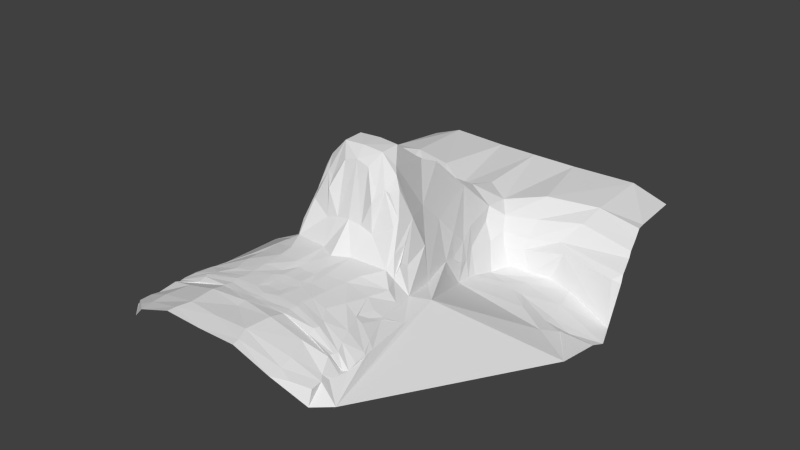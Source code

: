 # Source: head.blend  (saved by Blender 2.64.0; exported with 4.5.12 LTS)
import bpy
from mathutils import Matrix  # noqa: F401  (used for matrix-valued properties, if any)

bpy.ops.wm.read_factory_settings(use_empty=True)
scene = bpy.context.scene
scene.name = 'Scene'

# ---- collections
col_collection_1 = bpy.data.collections.new('Collection 1'); scene.collection.children.link(col_collection_1)
col_collection_2 = bpy.data.collections.new('Collection 2'); scene.collection.children.link(col_collection_2)
col_collection_3 = bpy.data.collections.new('Collection 3'); scene.collection.children.link(col_collection_3)
col_collection_4 = bpy.data.collections.new('Collection 4'); scene.collection.children.link(col_collection_4)
col_collection_5 = bpy.data.collections.new('Collection 5'); scene.collection.children.link(col_collection_5)
col_collection_6 = bpy.data.collections.new('Collection 6'); scene.collection.children.link(col_collection_6)
col_collection_7 = bpy.data.collections.new('Collection 7'); scene.collection.children.link(col_collection_7)
col_collection_8 = bpy.data.collections.new('Collection 8'); scene.collection.children.link(col_collection_8)
col_collection_9 = bpy.data.collections.new('Collection 9'); scene.collection.children.link(col_collection_9)
col_collection_10 = bpy.data.collections.new('Collection 10'); scene.collection.children.link(col_collection_10)
col_collection_11 = bpy.data.collections.new('Collection 11'); scene.collection.children.link(col_collection_11)
col_collection_12 = bpy.data.collections.new('Collection 12'); scene.collection.children.link(col_collection_12)
col_collection_13 = bpy.data.collections.new('Collection 13'); scene.collection.children.link(col_collection_13)
col_collection_14 = bpy.data.collections.new('Collection 14'); scene.collection.children.link(col_collection_14)
col_collection_15 = bpy.data.collections.new('Collection 15'); scene.collection.children.link(col_collection_15)
col_collection_16 = bpy.data.collections.new('Collection 16'); scene.collection.children.link(col_collection_16)
col_collection_17 = bpy.data.collections.new('Collection 17'); scene.collection.children.link(col_collection_17)
col_collection_18 = bpy.data.collections.new('Collection 18'); scene.collection.children.link(col_collection_18)
col_collection_19 = bpy.data.collections.new('Collection 19'); scene.collection.children.link(col_collection_19)
col_collection_20 = bpy.data.collections.new('Collection 20'); scene.collection.children.link(col_collection_20)

# ---- world
world_world = bpy.data.worlds.new('World'); scene.world = world_world
world_world.color = (0.05088, 0.05088, 0.05088)
world_world.use_sun_shadow = False
world_world.sun_shadow_jitter_overblur = 0.0
world_world.cycles.sampling_method = 'MANUAL'
world_world.cycles.sample_map_resolution = 256

# ---- meshes
me_head_001 = bpy.data.meshes.new('head.001')
me_head_001.from_pydata([(-0.00133, 1.181, -0.7433), (-0.00088, 1.439, -0.8189), (-0.2045, 1.317, -0.8583), (-0.2017, 1.125, -0.8444), (-0.333, 1.141, -1.022), (-0.3698, 0.9474, -1.285), (-0.3045, 1.014, -1.067), (-0.3703, 1.108, -1.143), (-0.4603, 1.078, -1.282), (-0.5884, 1.14, -1.298), (-0.7234, 0.8414, -1.302), (-0.6423, 1.009, -1.305), (-0.8299, 1.214, -1.085), (-1.183, 0.769, -1.417), (-1.372, 0.9282, -1.501), (-0.43, 1.104, -1.277), (-0.439, 0.9669, -1.29), (-0.5185, 1.159, -1.13), (-0.5157, 1.193, -1.055), (-0.3584, 0.6738, -1.224), (-0.8459, 0.675, -1.283), (-0.3679, 0.54, -1.2), (-0.6355, 0.8371, -1.284), (-0.7468, 1.285, -1.039), (-1.087, 0.5279, -1.302), (-1.02, 0.705, -1.342), (-1.251, 1.193, -1.134), (-0.7852, -1.456, -0.9844), (-0.8466, 1.432, -0.9097), (-0.5254, 1.317, -0.9327), (-0.8738, 1.619, -0.8384), (-0.4892, 1.485, -0.811), (-0.3316, 0.6746, -1.076), (-0.4246, 0.313, -1.004), (-0.01462, 0.8865, -0.5714), (-0.1538, 0.8568, -0.5882), (-0.03232, 0.1041, -0.01064), (-0.03728, 0.5005, -0.2884), (-0.1276, 0.3862, -0.2263), (-0.1621, 0.08855, -0.01331), (-0.04642, -0.06167, -0.009583), (-0.163, -0.06251, -0.0193), (-0.03337, -0.1326, -0.08933), (-0.102, -0.1369, -0.1185), (-0.3795, -0.01213, -0.4486), (-0.4121, -0.2425, -0.6199), (-0.3238, -0.08218, -0.235), (-0.4166, -0.1327, -0.5809), (-0.4451, -0.2867, -0.7764), (-0.4211, -0.2138, -0.6859), (-0.5047, -0.4075, -0.7803), (-0.5535, -0.3974, -0.8544), (-0.4772, -0.5797, -0.7636), (-0.5528, -0.6132, -0.8112), (-0.1395, -0.6061, -0.7105), (-0.3122, -0.4731, -0.7186), (-0.2984, -0.5848, -0.7214), (-0.1213, -0.3478, -0.7013), (-0.02486, -0.2285, -0.4975), (-0.1077, -0.2222, -0.5155), (-0.02276, -0.345, -0.6296), (-0.4422, -0.1422, -0.7341), (-0.4192, 0.0713, -0.6794), (-0.4454, -0.2158, -0.684), (-0.3772, 0.1206, -0.6422), (-0.2421, -0.01864, -0.1114), (-0.2845, -0.06525, -0.1498), (-0.4786, 0.03156, -0.935), (-0.2663, 0.236, -0.4884), (-0.5678, -0.3655, -0.8753), (-0.5423, -0.2484, -0.8846), (-0.6685, -0.167, -0.9014), (-0.6082, -0.5897, -0.8584), (-0.1928, -0.1658, -0.2582), (-0.2493, -0.1432, -0.2373), (-0.365, -0.1397, -0.4145), (-0.397, -0.3096, -0.7156), (-0.2003, -0.2232, -0.5463), (-0.1901, -0.2116, -0.3307), (-0.2893, -0.1401, -0.255), (-0.3561, -0.182, -0.4691), (-0.02231, 0.5803, -0.3343), (-0.1341, 0.5506, -0.2995), (-0.2771, 0.4069, -0.6516), (-0.3071, 0.5393, -0.8094), (-0.3735, 0.3717, -0.9474), (-0.3478, 0.4901, -0.9813), (-0.2897, 1.217, -0.9302), (-0.2246, 1.059, -0.939), (-0.3583, 0.5782, -1.056), (-0.3003, 0.6738, -0.9353), (-0.5543, 0.8763, -1.279), (-0.3527, 0.7579, -1.235), (-0.2873, 0.7962, -1.035), (-0.2609, 0.8122, -0.8737), (-0.4885, -1.091, -0.7432), (-0.2734, -1.116, -0.7123), (-0.2548, -1.058, -0.715), (-0.4948, -1.137, -0.7632), (-0.6889, -1.131, -0.824), (-0.6787, -1.154, -0.82), (-0.03138, -1.253, -0.6998), (-0.03001, -1.43, -0.6865), (-0.2435, -1.414, -0.6877), (-0.2602, -1.225, -0.6886), (-0.5028, -1.212, -0.7579), (-0.5647, -1.362, -0.782), (-0.7378, -1.285, -0.8665), (-0.69, -1.181, -0.8155), (-0.02742, -1.111, -0.7073), (-0.1493, -1.076, -0.7125), (-0.122, -1.126, -0.7069), (-0.01926, -1.181, -0.6951), (-0.2654, -1.123, -0.7128), (-0.4834, -1.137, -0.7718), (-0.1268, -0.8183, -0.7132), (-0.2542, -0.9468, -0.7131), (-0.09791, -0.9972, -0.7074), (-0.267, -0.868, -0.7169), (-0.4803, -0.9928, -0.7463), (-0.4006, -0.8968, -0.7313), (-0.06982, -0.8553, -0.714), (-0.05305, -0.9404, -0.7137), (-0.02526, -1.031, -0.7063), (-0.02423, -0.9469, -0.7132), (-0.07143, -0.5562, -0.7125), (-0.07587, -0.6376, -0.7181), (-0.01968, -0.4132, -0.6998), (-0.02464, -0.8577, -0.715), (-0.02307, -0.6438, -0.7202), (-0.2939, -1.565, -0.7047), (-0.5745, -1.554, -0.8085), (-0.7132, -0.4818, -0.9061), (-0.6194, -0.9262, -0.7894), (-0.6605, -1.027, -0.8042), (-0.7399, -1.151, -0.9067), (-0.7645, -1.14, -0.9064), (-0.7674, -0.9456, -0.8745), (-0.7865, -1.045, -0.8909), (-0.5055, -1.057, -0.743), (-0.2734, -1.007, -0.712), (-0.6954, -1.098, -0.8236), (-0.03167, -1.569, -0.7074), (-0.2837, -1.509, -0.6992), (-0.5773, -1.458, -0.7993), (-0.7717, -1.328, -0.879), (-0.02631, -1.074, -0.7083), (-0.1252, -1.035, -0.7093), (-0.7912, -1.114, -0.9089), (-0.6228, -0.6232, -0.8574), (-0.2784, -0.7496, -0.7178), (-0.1331, -0.7362, -0.7202), (-0.4493, -0.7544, -0.7396), (-0.07528, -0.7782, -0.7118), (-0.02614, -0.7769, -0.7131), (-0.6301, -0.6099, -0.863), (-0.5577, -0.7835, -0.7869), (-0.6055, -0.7848, -0.8097), (-0.6582, -0.5655, -0.8775), (-1.161, 0.6683, -1.358), (-0.7217, -0.8462, -0.8605), (-0.8607, 2.155, -0.8272), (-0.3542, 2.08, -0.8043), (-0.004665, 2.044, -0.7866), (-0.7033, -0.4967, -0.9053), (-1.007, 0.7967, -1.355), (-0.5442, -0.7498, -0.7917), (-0.5797, -0.6898, -0.8292), (-0.9735, 0.9685, -1.349), (-0.9304, 1.175, -1.348), (-0.7683, -0.8699, -0.8893), (-1.295, 1.126, -1.496), (-0.7349, 1.202, -1.316), (-1.363, 0.7954, -1.451), (-0.7769, -1.413, -0.8834), (-0.6725, -1.482, -0.8407), (-1.237, 1.533, -0.9494), (-1.263, 1.428, -0.9954), (-1.311, 1.247, -1.097), (-1.274, 1.39, -1.036), (-1.139, 2.191, -0.9408), (-1.213, 1.623, -0.9031), (-1.323, 1.208, -1.149), (-1.193, 1.717, -0.9148), (-0.7829, -0.9521, -0.8886), (-0.7722, -1.235, -0.9038), (-0.7743, -1.18, -0.9065), (-0.7684, -1.259, -0.9029), (-0.7843, -1.303, -0.8994), (-0.762, -1.142, -0.9094), (-0.8988, -1.346, -0.9898), (-1.165, 0.6743, -1.357), (-1.381, 0.3847, -1.365)], [], [(2, 0, 1), (0, 2, 3), (4, 5, 6), (5, 4, 7), (13, 14, 173), (11, 172, 169, 168), (10, 11, 168, 165), (5, 15, 16), (15, 5, 7), (8, 16, 15), (17, 7, 18), (15, 9, 8), (19, 20, 21), (20, 19, 22), (22, 10, 20), (10, 22, 11), (23, 17, 18), (24, 20, 25), (20, 24, 21), (25, 10, 165), (10, 25, 20), (12, 23, 26), (26, 23, 178, 182), (17, 23, 12), (13, 173, 159, 25), (18, 28, 23), (28, 18, 29), (23, 179, 178), (179, 23, 28, 177), (29, 30, 28), (30, 29, 31), (28, 176, 177), (176, 28, 30, 181), (4, 18, 7), (18, 4, 29), (21, 32, 19), (85, 21, 33), (3, 34, 0), (34, 3, 35), (38, 36, 37), (36, 38, 39), (39, 40, 36), (40, 39, 41), (41, 42, 40), (42, 41, 43), (44, 45, 75), (45, 44, 47), (47, 63, 48, 45), (49, 48, 63), (70, 48, 49, 61), (48, 70, 51, 50), (51, 52, 50), (52, 51, 53), (54, 55, 56), (55, 54, 57), (56, 50, 52), (50, 56, 55), (42, 59, 58), (59, 42, 43), (58, 57, 60), (57, 58, 59), (61, 49, 44), (44, 49, 63, 47), (62, 67, 70, 61), (67, 62, 64), (41, 65, 66), (65, 41, 39), (66, 44, 46), (44, 66, 65), (67, 64, 68), (44, 68, 64), (68, 44, 65), (44, 62, 61), (70, 67, 71), (70, 72, 69), (70, 69, 51), (62, 44, 64), (51, 72, 53), (72, 51, 69), (41, 73, 43), (73, 41, 74), (46, 44, 75), (57, 76, 55), (76, 57, 77), (43, 78, 59), (78, 43, 73), (59, 77, 57), (77, 59, 78), (66, 74, 41), (74, 66, 79), (46, 79, 66), (38, 65, 39), (65, 38, 68), (77, 74, 80), (74, 77, 78), (50, 55, 76, 48), (77, 80, 76), (45, 76, 80, 75), (78, 73, 74), (48, 45, 76), (75, 80, 74, 79), (34, 82, 81), (82, 34, 35), (81, 38, 37), (38, 81, 82), (35, 83, 82), (83, 35, 84), (82, 68, 38), (68, 82, 83), (67, 83, 85), (83, 67, 68), (85, 84, 86), (84, 85, 83), (85, 33, 71, 67), (87, 3, 2), (3, 87, 88), (88, 4, 6), (4, 88, 87), (29, 87, 31), (87, 29, 4), (32, 89, 90), (21, 24, 71, 33), (5, 91, 92), (91, 5, 16), (92, 22, 19), (22, 92, 91), (91, 11, 22), (6, 92, 93), (92, 6, 5), (93, 19, 32), (19, 93, 92), (88, 93, 94), (93, 88, 6), (94, 32, 90), (32, 94, 93), (3, 94, 35), (94, 3, 88), (35, 90, 84), (90, 35, 94), (86, 90, 89), (90, 86, 84), (95, 96, 97), (96, 95, 98), (99, 98, 95), (98, 99, 100), (103, 101, 104), (101, 103, 102), (103, 105, 106), (105, 103, 104), (107, 105, 108), (105, 107, 106), (112, 111, 113), (109, 110, 111), (97, 111, 110), (111, 97, 96), (104, 112, 113), (112, 104, 101), (104, 114, 105), (114, 104, 113), (114, 108, 105), (115, 116, 117), (116, 115, 118), (118, 119, 116), (119, 118, 120), (117, 121, 115), (121, 117, 122), (123, 122, 117), (122, 123, 124), (54, 125, 57), (125, 54, 126), (57, 127, 60), (127, 57, 125), (128, 122, 124), (122, 128, 121), (125, 129, 127), (129, 125, 126), (119, 133, 134), (133, 119, 120), (96, 98, 114, 113), (136, 100, 99), (100, 136, 135), (134, 137, 138), (137, 134, 133), (116, 139, 140), (139, 116, 119), (140, 95, 97), (95, 140, 139), (119, 141, 139), (141, 119, 134), (139, 99, 95), (99, 139, 141), (130, 142, 143), (143, 102, 103), (102, 143, 142), (131, 143, 144), (143, 131, 130), (144, 103, 106), (103, 144, 143), (175, 144, 145, 174), (144, 175, 131), (145, 106, 107), (106, 145, 144), (123, 147, 146), (147, 123, 117), (146, 110, 109), (110, 146, 147), (117, 140, 147), (140, 117, 116), (147, 97, 110), (97, 147, 140), (134, 148, 141), (148, 134, 138), (141, 136, 99), (136, 141, 148), (54, 150, 151), (150, 54, 56), (151, 118, 115), (118, 151, 150), (56, 152, 150), (152, 56, 52), (150, 120, 118), (120, 150, 152), (115, 153, 151), (153, 115, 121), (151, 126, 54), (126, 151, 153), (129, 153, 154), (153, 129, 126), (154, 121, 128), (121, 154, 153), (52, 156, 152), (156, 52, 53, 166), (152, 133, 120), (133, 152, 156), (156, 137, 133), (100, 108, 114, 98), (111, 112, 109), (72, 155, 149), (30, 183, 181), (183, 30, 161, 180), (31, 161, 30), (161, 31, 162), (2, 31, 87), (31, 2, 162), (2, 163, 162), (163, 2, 1), (155, 72, 158), (71, 132, 164, 70), (166, 157, 156), (26, 171, 169, 172, 12), (16, 9, 172, 11), (16, 11, 91), (53, 167, 166), (137, 156, 157, 160), (72, 70, 164, 158), (167, 53, 72, 149), (9, 16, 8), (25, 159, 24), (7, 17, 9, 15), (13, 25, 165), (171, 26, 182), (9, 17, 12, 172), (165, 168, 14, 13), (166, 167, 157), (149, 160, 157, 167), (155, 158, 164, 132, 170, 160, 149), (46, 75, 79), (96, 113, 111), (168, 169, 171, 14), (138, 137, 184), (160, 170, 184, 137), (108, 100, 189, 186), (190, 145, 188), (107, 187, 188, 145), (145, 190, 27, 174), (108, 186, 185, 107), (187, 107, 185), (85, 86, 89, 21), (24, 192, 71), (32, 21, 89), (190, 192, 71), (192, 24, 159), (191, 173, 192, 159), (131, 175, 174, 27), (170, 132, 71, 190), (138, 184, 170, 190, 188, 187, 185, 186, 189, 136, 148)])
me_head_001.use_remesh_preserve_volume = False
me_head_001.use_remesh_preserve_attributes = False
me_head_001.use_mirror_vertex_groups = False
me_head_001.update()

# ---- objects
ob_head = bpy.data.objects.new('head', me_head_001)

# ---- transforms, parenting, visibility, modifiers, constraints
ob_head.location = (0.0, 0.0, 0.0)
ob_head.lineart.crease_threshold = 0.0
_m = ob_head.modifiers.new('Mirror', 'MIRROR')
_m.merge_threshold = 0.1

# ---- collection membership
col_collection_1.objects.link(ob_head)
col_collection_2.objects.link(ob_head)
col_collection_3.objects.link(ob_head)
col_collection_4.objects.link(ob_head)
col_collection_5.objects.link(ob_head)
col_collection_6.objects.link(ob_head)
col_collection_7.objects.link(ob_head)
col_collection_8.objects.link(ob_head)
col_collection_9.objects.link(ob_head)
col_collection_10.objects.link(ob_head)
col_collection_11.objects.link(ob_head)
col_collection_12.objects.link(ob_head)
col_collection_13.objects.link(ob_head)
col_collection_14.objects.link(ob_head)
col_collection_15.objects.link(ob_head)
col_collection_16.objects.link(ob_head)
col_collection_17.objects.link(ob_head)
col_collection_18.objects.link(ob_head)
col_collection_19.objects.link(ob_head)
col_collection_20.objects.link(ob_head)

# ---- scene / render settings (as saved in the file)
scene.frame_start = 1; scene.frame_end = 250; scene.frame_set(0)
scene.render.engine = 'CYCLES'
scene.render.image_settings.color_mode = 'RGB'
scene.render.image_settings.compression = 90
scene.render.resolution_percentage = 50
scene.render.dither_intensity = 0.0
scene.render.bake_margin = 2
scene.render.bake_bias = 0.0
scene.cycles.use_denoising = False
scene.cycles.samples = 10
scene.cycles.sampling_pattern = 'TABULATED_SOBOL'
scene.cycles.light_sampling_threshold = 0.0
scene.cycles.use_adaptive_sampling = False
scene.cycles.use_light_tree = False
scene.cycles.blur_glossy = 0.0
scene.cycles.volume_bounces = 1
scene.cycles.pixel_filter_type = 'GAUSSIAN'
scene.cycles.sample_clamp_indirect = 0.0
scene.view_settings.view_transform = 'Standard'
bpy.context.view_layer.update()

# ---- added for rendering (the .blend has no active camera and no usable light): camera, sun
cam_auto = bpy.data.cameras.new('AutoCamera')
cam_auto.lens = 50.0
cam_auto.sensor_width = 36.0
cam_auto.clip_end = 1000.0
ob_auto_camera = bpy.data.objects.new('AutoCamera', cam_auto)
scene.collection.objects.link(ob_auto_camera)
ob_auto_camera.location = (4.5317, -5.12724, 2.86984)
ob_auto_camera.rotation_euler = (1.09748, -7.21219e-08, 0.694738)
scene.camera = ob_auto_camera
light_auto_sun = bpy.data.lights.new('AutoSun', 'SUN')
light_auto_sun.energy = 3.0
light_auto_sun.angle = 0.0523599
ob_auto_sun = bpy.data.objects.new('AutoSun', light_auto_sun)
scene.collection.objects.link(ob_auto_sun)
ob_auto_sun.rotation_euler = (0.872665, 0.174533, 0.523599)
bpy.context.view_layer.update()
